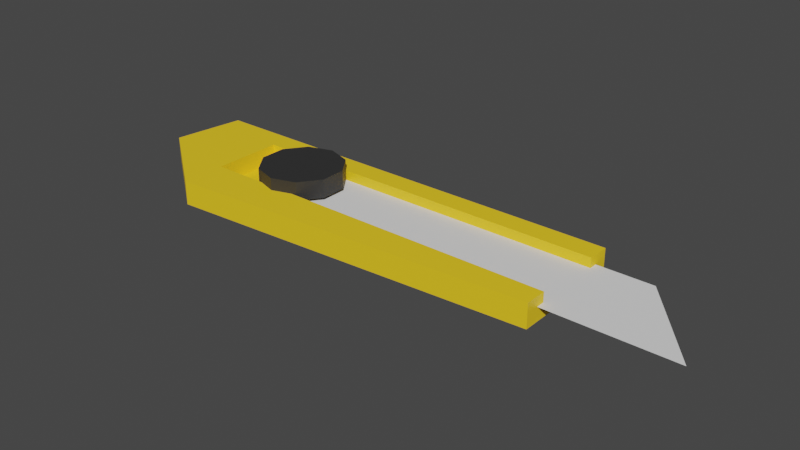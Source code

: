 # Source: exacto.blend  (saved by Blender 2.80.75; exported with 4.5.12 LTS)
import bpy
from mathutils import Matrix  # noqa: F401  (used for matrix-valued properties, if any)

bpy.ops.wm.read_factory_settings(use_empty=True)
scene = bpy.context.scene
scene.name = 'Scene'

# ---- collections
col_collection = bpy.data.collections.new('Collection'); scene.collection.children.link(col_collection)

# ---- materials (node trees are filled in below, after node groups)
mat_yellow_plastic = bpy.data.materials.new('Yellow plastic')
mat_yellow_plastic.use_transparent_shadow = False
mat_black_plastic = bpy.data.materials.new('Black Plastic')
mat_black_plastic.use_transparent_shadow = False

# ---- material node trees
mat_yellow_plastic.use_nodes = True; mat_yellow_plastic.node_tree.nodes.clear()
_N = mat_yellow_plastic.node_tree.nodes; _L = mat_yellow_plastic.node_tree.links
n0 = _N.new('ShaderNodeOutputMaterial'); n0.name = 'Material Output'; n0.location = (300, 300)
n1 = _N.new('ShaderNodeBsdfPrincipled'); n1.name = 'Principled BSDF'; n1.location = (10, 300)
n1.distribution = 'GGX'
n1.subsurface_method = 'BURLEY'
n1.inputs[0].default_value = (1.0, 0.6389, 0.01675, 1.0)
n1.inputs[3].default_value = 1.45
n1.inputs[27].default_value = (0.0, 0.0, 0.0, 1.0)
n1.inputs[28].default_value = 1.0
_L.new(n1.outputs[0], n0.inputs[0])
n0.is_active_output = True
mat_black_plastic.use_nodes = True; mat_black_plastic.node_tree.nodes.clear()
_N = mat_black_plastic.node_tree.nodes; _L = mat_black_plastic.node_tree.links
n0 = _N.new('ShaderNodeOutputMaterial'); n0.name = 'Material Output'; n0.location = (300, 300)
n1 = _N.new('ShaderNodeBsdfPrincipled'); n1.name = 'Principled BSDF'; n1.location = (10, 300)
n1.distribution = 'GGX'
n1.subsurface_method = 'BURLEY'
n1.inputs[0].default_value = (0.02924, 0.02924, 0.02924, 1.0)
n1.inputs[3].default_value = 1.45
n1.inputs[27].default_value = (0.0, 0.0, 0.0, 1.0)
n1.inputs[28].default_value = 1.0
_L.new(n1.outputs[0], n0.inputs[0])
n0.is_active_output = True

# ---- world
world_world = bpy.data.worlds.new('World'); scene.world = world_world
world_world.use_nodes = True; world_world.node_tree.nodes.clear()
_N = world_world.node_tree.nodes; _L = world_world.node_tree.links
n0 = _N.new('ShaderNodeOutputWorld'); n0.name = 'World Output'; n0.location = (300, 300)
n1 = _N.new('ShaderNodeBackground'); n1.name = 'Background'; n1.location = (10, 300)
n1.inputs[0].default_value = (0.05088, 0.05088, 0.05088, 1.0)
_L.new(n1.outputs[0], n0.inputs[0])
n0.is_active_output = True
world_world.color = (0.05088, 0.05088, 0.05088)
world_world.use_sun_shadow = False
world_world.sun_shadow_jitter_overblur = 0.0

# ---- meshes
me_plane = bpy.data.meshes.new('Plane')
me_plane.from_pydata([(-0.4855, -0.1244, 0.0), (0.7109, -0.1244, 0.0), (-0.4855, 0.1244, 0.0), (0.5085, 0.1244, 0.0)], [], [(0, 1, 3, 2)])
_uv = me_plane.uv_layers.new(name='UVMap')
_uv.uv.foreach_set('vector', [0.0, 0.0, 1.0, 0.0, 1.0, 1.0, 0.0, 1.0])
me_plane.use_remesh_preserve_volume = False
me_plane.use_remesh_preserve_attributes = False
me_plane.use_mirror_vertex_groups = False
me_plane.update()
me_cube_001 = bpy.data.meshes.new('Cube.001')
me_cube_001.from_pydata([(-0.7009, -0.2265, -0.03958), (-0.7009, -0.2265, 0.02814), (-0.8108, 0.1633, -0.03958), (-0.8108, 0.1633, 0.02814), (0.3523, -0.1633, -0.03958), (0.3523, -0.1633, 0.02814), (0.3523, 0.1633, -0.03958), (0.3523, 0.1633, 0.02814), (-0.9476, -0.03968, -0.03958), (-0.9476, -0.03968, 0.02814), (-0.917, 0.1633, -0.03958), (-0.917, 0.1633, 0.02814), (-0.7008, -0.1002, 0.02814), (-0.6993, 0.1001, 0.02814), (0.3519, -0.09982, 0.02814), (0.351, 0.101, 0.02814), (-0.7008, -0.1002, -0.02546), (-0.6993, 0.1001, -0.02546), (0.3519, -0.09982, -0.02546), (0.351, 0.101, -0.02546)], [], [(1, 3, 11, 9), (2, 3, 7, 6), (4, 5, 1, 0), (2, 6, 4, 0), (3, 1, 12, 13), (8, 9, 11, 10), (2, 0, 8, 10), (3, 2, 10, 11), (0, 1, 9, 8), (1, 5, 14, 12), (7, 3, 13, 15), (6, 7, 15, 19, 18, 14, 5, 4), (19, 17, 16, 18), (13, 12, 16, 17), (12, 14, 18, 16), (15, 13, 17, 19)])
_uv = me_cube_001.uv_layers.new(name='UVMap')
_uv.uv.foreach_set('vector', [0.875, 0.75, 0.875, 0.5, 0.875, 0.5, 0.875, 0.75, 0.375, 0.25, 0.625, 0.25, 0.625, 0.5, 0.375, 0.5, 0.375, 0.75, 0.625, 0.75, 0.625, 1.0, 0.375, 1.0, 0.125, 0.5, 0.375, 0.5, 0.375, 0.75, 0.125, 0.75, 0.875, 0.5, 0.875, 0.75, 0.875, 0.75, 0.875, 0.5, 0.375, 0.0, 0.625, 0.0, 0.625, 0.25, 0.375, 0.25, 0.125, 0.5, 0.125, 0.75, 0.125, 0.75, 0.125, 0.5, 0.625, 0.25, 0.375, 0.25, 0.375, 0.25, 0.625, 0.25, 0.375, 1.0, 0.625, 1.0, 0.625, 1.0, 0.375, 1.0, 0.625, 1.0, 0.625, 0.75, 0.625, 0.75, 0.625, 1.0, 0.625, 0.5, 0.625, 0.25, 0.625, 0.25, 0.625, 0.5, 0.375, 0.5, 0.625, 0.5, 0.625, 0.5, 0.625, 0.5, 0.625, 0.75, 0.625, 0.75, 0.625, 0.75, 0.375, 0.75, 0.625, 0.5, 0.875, 0.5, 0.875, 0.75, 0.625, 0.75, 0.875, 0.5, 0.875, 0.75, 0.875, 0.75, 0.875, 0.5, 0.625, 1.0, 0.625, 0.75, 0.625, 0.75, 0.625, 1.0, 0.625, 0.5, 0.625, 0.25, 0.625, 0.25, 0.625, 0.5])
me_cube_001.materials.append(mat_yellow_plastic)
me_cube_001.use_remesh_preserve_volume = False
me_cube_001.use_remesh_preserve_attributes = False
me_cube_001.use_mirror_vertex_groups = False
me_cube_001.update()
me_cylinder = bpy.data.meshes.new('Cylinder')
me_cylinder.from_pydata([(-0.4854, 0.1183, -0.02992), (-0.4854, 0.1183, 0.02319), (-0.4158, 0.09573, -0.02992), (-0.4158, 0.09573, 0.02319), (-0.3728, 0.03656, -0.02992), (-0.3728, 0.03656, 0.02319), (-0.3728, -0.03656, -0.02992), (-0.3728, -0.03656, 0.02319), (-0.4158, -0.09573, -0.02992), (-0.4158, -0.09573, 0.02319), (-0.4854, -0.1183, -0.02992), (-0.4854, -0.1183, 0.02319), (-0.5549, -0.09573, -0.02992), (-0.5549, -0.09573, 0.02319), (-0.5979, -0.03656, -0.02992), (-0.5979, -0.03656, 0.02319), (-0.5979, 0.03656, -0.02992), (-0.5979, 0.03656, 0.02319), (-0.5549, 0.09573, -0.02992), (-0.5549, 0.09573, 0.02319)], [], [(0, 1, 3, 2), (2, 3, 5, 4), (4, 5, 7, 6), (6, 7, 9, 8), (8, 9, 11, 10), (10, 11, 13, 12), (12, 13, 15, 14), (14, 15, 17, 16), (3, 1, 19, 17, 15, 13, 11, 9, 7, 5), (16, 17, 19, 18), (18, 19, 1, 0), (0, 2, 4, 6, 8, 10, 12, 14, 16, 18)])
_uv = me_cylinder.uv_layers.new(name='UVMap')
_uv.uv.foreach_set('vector', [1.0, 0.5, 1.0, 1.0, 0.9, 1.0, 0.9, 0.5, 0.9, 0.5, 0.9, 1.0, 0.8, 1.0, 0.8, 0.5, 0.8, 0.5, 0.8, 1.0, 0.7, 1.0, 0.7, 0.5, 0.7, 0.5, 0.7, 1.0, 0.6, 1.0, 0.6, 0.5, 0.6, 0.5, 0.6, 1.0, 0.5, 1.0, 0.5, 0.5, 0.5, 0.5, 0.5, 1.0, 0.4, 1.0, 0.4, 0.5, 0.4, 0.5, 0.4, 1.0, 0.3, 1.0, 0.3, 0.5, 0.3, 0.5, 0.3, 1.0, 0.2, 1.0, 0.2, 0.5, 0.3911, 0.4442, 0.25, 0.49, 0.1089, 0.4442, 0.02175, 0.3242, 0.02175, 0.1758, 0.1089, 0.05584, 0.25, 0.01, 0.3911, 0.05584, 0.4783, 0.1758, 0.4783, 0.3242, 0.2, 0.5, 0.2, 1.0, 0.1, 1.0, 0.1, 0.5, 0.1, 0.5, 0.1, 1.0, -7.451e-08, 1.0, -7.451e-08, 0.5, 0.75, 0.49, 0.8911, 0.4442, 0.9783, 0.3242, 0.9783, 0.1758, 0.8911, 0.05584, 0.75, 0.01, 0.6089, 0.05584, 0.5217, 0.1758, 0.5217, 0.3242, 0.6089, 0.4442])
me_cylinder.materials.append(mat_black_plastic)
me_cylinder.use_remesh_preserve_volume = False
me_cylinder.use_remesh_preserve_attributes = False
me_cylinder.use_mirror_vertex_groups = False
me_cylinder.update()

# ---- objects
ob_plane = bpy.data.objects.new('Plane', me_plane)
ob_cube = bpy.data.objects.new('Cube', me_cube_001)
ob_cylinder = bpy.data.objects.new('Cylinder', me_cylinder)

# ---- transforms, parenting, visibility, modifiers, constraints
ob_plane.location = (0.0, 0.0, 0.0)
ob_plane.lineart.crease_threshold = 0.0
ob_cube.location = (0.0, 0.0, 0.0)
ob_cube.lineart.crease_threshold = 0.0
ob_cylinder.location = (0.0, 0.0, 0.0399)
ob_cylinder.lineart.crease_threshold = 0.0

# ---- collection membership
col_collection.objects.link(ob_plane)
col_collection.objects.link(ob_cube)
col_collection.objects.link(ob_cylinder)

# ---- scene / render settings (as saved in the file)
scene.frame_start = 1; scene.frame_end = 250; scene.frame_set(1)
scene.render.engine = 'BLENDER_EEVEE_NEXT'
scene.cycles.use_denoising = False
scene.cycles.samples = 128
scene.cycles.sampling_pattern = 'TABULATED_SOBOL'
scene.cycles.use_adaptive_sampling = False
scene.cycles.use_light_tree = False
scene.view_settings.view_transform = 'Filmic'
bpy.context.view_layer.update()

# ---- added for rendering (the .blend has no active camera and no usable light): camera, sun
cam_auto = bpy.data.cameras.new('AutoCamera')
cam_auto.lens = 50.0
cam_auto.sensor_width = 36.0
cam_auto.clip_end = 1000.0
ob_auto_camera = bpy.data.objects.new('AutoCamera', cam_auto)
scene.collection.objects.link(ob_auto_camera)
ob_auto_camera.location = (1.46078, -1.92652, 1.27504)
ob_auto_camera.rotation_euler = (1.09748, -7.21219e-08, 0.694738)
scene.camera = ob_auto_camera
light_auto_sun = bpy.data.lights.new('AutoSun', 'SUN')
light_auto_sun.energy = 3.0
light_auto_sun.angle = 0.0523599
ob_auto_sun = bpy.data.objects.new('AutoSun', light_auto_sun)
scene.collection.objects.link(ob_auto_sun)
ob_auto_sun.rotation_euler = (0.872665, 0.174533, 0.523599)
bpy.context.view_layer.update()
